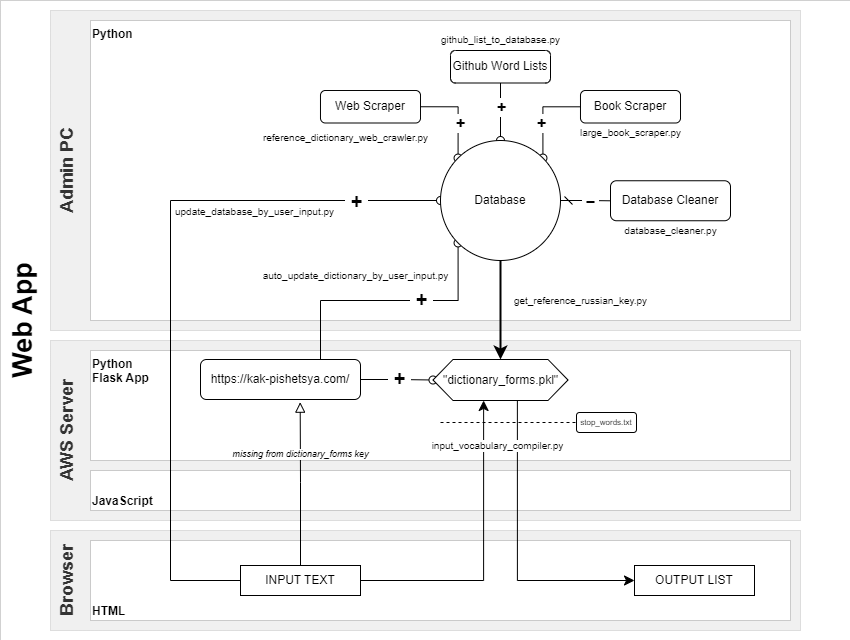

The diagram above was exported from draw.io. Its source (the exported page's mxGraphModel, read from the mxfile embedded in the PNG):
<mxGraphModel dx="2138" dy="1943" grid="1" gridSize="10" guides="1" tooltips="1" connect="1" arrows="1" fold="1" page="1" pageScale="1" pageWidth="827" pageHeight="1169" math="0" shadow="0">
  <root>
    <mxCell id="WIyWlLk6GJQsqaUBKTNV-0" />
    <mxCell id="WIyWlLk6GJQsqaUBKTNV-1" parent="WIyWlLk6GJQsqaUBKTNV-0" />
    <mxCell id="fLaEGiDTJYDlml7ja_-q-42" value="Web App" style="rounded=0;whiteSpace=wrap;html=1;strokeWidth=0;align=center;horizontal=0;verticalAlign=top;fontStyle=1;fontSize=27;" vertex="1" parent="WIyWlLk6GJQsqaUBKTNV-1">
      <mxGeometry x="-280" y="-30" width="850" height="640" as="geometry" />
    </mxCell>
    <mxCell id="fLaEGiDTJYDlml7ja_-q-56" value="Browser" style="rounded=0;whiteSpace=wrap;html=1;align=center;verticalAlign=top;fontStyle=1;horizontal=0;fontSize=18;fillColor=#f0f0f0;fontColor=#333333;strokeColor=#666666;strokeWidth=0;" vertex="1" parent="WIyWlLk6GJQsqaUBKTNV-1">
      <mxGeometry x="-230" y="500" width="750" height="100" as="geometry" />
    </mxCell>
    <mxCell id="fLaEGiDTJYDlml7ja_-q-49" value="Admin PC" style="rounded=0;whiteSpace=wrap;html=1;align=center;fillColor=#f0f0f0;strokeColor=#666666;verticalAlign=top;fontStyle=1;fontColor=#333333;horizontal=0;fontSize=18;strokeWidth=0;" vertex="1" parent="WIyWlLk6GJQsqaUBKTNV-1">
      <mxGeometry x="-230" y="-20" width="750" height="320" as="geometry" />
    </mxCell>
    <mxCell id="fLaEGiDTJYDlml7ja_-q-48" value="AWS Server" style="rounded=0;whiteSpace=wrap;html=1;align=center;verticalAlign=top;fontStyle=1;horizontal=0;fontSize=18;fillColor=#f0f0f0;fontColor=#333333;strokeColor=#666666;strokeWidth=0;" vertex="1" parent="WIyWlLk6GJQsqaUBKTNV-1">
      <mxGeometry x="-230" y="310" width="750" height="180" as="geometry" />
    </mxCell>
    <mxCell id="fLaEGiDTJYDlml7ja_-q-47" value="Python" style="rounded=0;whiteSpace=wrap;html=1;align=left;verticalAlign=top;fontStyle=1;strokeWidth=0;" vertex="1" parent="WIyWlLk6GJQsqaUBKTNV-1">
      <mxGeometry x="-190" y="-10" width="700" height="300" as="geometry" />
    </mxCell>
    <mxCell id="fLaEGiDTJYDlml7ja_-q-46" value="JavaScript" style="rounded=0;whiteSpace=wrap;html=1;align=left;verticalAlign=bottom;fontStyle=1;strokeWidth=0;" vertex="1" parent="WIyWlLk6GJQsqaUBKTNV-1">
      <mxGeometry x="-190" y="440" width="700" height="40" as="geometry" />
    </mxCell>
    <mxCell id="fLaEGiDTJYDlml7ja_-q-45" value="Python&lt;br&gt;Flask App" style="rounded=0;whiteSpace=wrap;html=1;align=left;verticalAlign=top;fontStyle=1;strokeWidth=0;" vertex="1" parent="WIyWlLk6GJQsqaUBKTNV-1">
      <mxGeometry x="-190" y="320" width="700" height="110" as="geometry" />
    </mxCell>
    <mxCell id="fLaEGiDTJYDlml7ja_-q-43" value="HTML" style="rounded=0;whiteSpace=wrap;html=1;align=left;verticalAlign=bottom;fontStyle=1;strokeWidth=0;" vertex="1" parent="WIyWlLk6GJQsqaUBKTNV-1">
      <mxGeometry x="-190" y="510" width="700" height="80" as="geometry" />
    </mxCell>
    <mxCell id="WIyWlLk6GJQsqaUBKTNV-2" value="" style="rounded=0;html=1;jettySize=auto;orthogonalLoop=1;fontSize=11;endArrow=oval;endFill=0;endSize=8;strokeWidth=1;shadow=0;labelBackgroundColor=none;edgeStyle=orthogonalEdgeStyle;entryX=1;entryY=0;entryDx=0;entryDy=0;" parent="WIyWlLk6GJQsqaUBKTNV-1" source="WIyWlLk6GJQsqaUBKTNV-3" target="fLaEGiDTJYDlml7ja_-q-8" edge="1">
      <mxGeometry relative="1" as="geometry">
        <mxPoint x="220" y="160" as="targetPoint" />
      </mxGeometry>
    </mxCell>
    <mxCell id="fLaEGiDTJYDlml7ja_-q-6" value="&amp;nbsp;+&amp;nbsp;" style="edgeLabel;html=1;align=center;verticalAlign=middle;resizable=0;points=[];fontSize=16;fontStyle=1" vertex="1" connectable="0" parent="WIyWlLk6GJQsqaUBKTNV-2">
      <mxGeometry x="0.1294" y="2" relative="1" as="geometry">
        <mxPoint x="-4" y="4" as="offset" />
      </mxGeometry>
    </mxCell>
    <mxCell id="WIyWlLk6GJQsqaUBKTNV-3" value="Book Scraper" style="rounded=1;whiteSpace=wrap;html=1;fontSize=12;glass=0;strokeWidth=1;shadow=0;" parent="WIyWlLk6GJQsqaUBKTNV-1" vertex="1">
      <mxGeometry x="300" y="60" width="100" height="32.5" as="geometry" />
    </mxCell>
    <mxCell id="WIyWlLk6GJQsqaUBKTNV-4" value="get_reference_russian_key.py" style="rounded=0;html=1;jettySize=auto;orthogonalLoop=1;fontSize=10;endArrow=classic;endFill=1;endSize=8;strokeWidth=2;shadow=0;labelBackgroundColor=default;edgeStyle=orthogonalEdgeStyle;exitX=0.5;exitY=1;exitDx=0;exitDy=0;entryX=0.5;entryY=0;entryDx=0;entryDy=0;" parent="WIyWlLk6GJQsqaUBKTNV-1" source="fLaEGiDTJYDlml7ja_-q-8" target="fLaEGiDTJYDlml7ja_-q-40" edge="1">
      <mxGeometry x="-0.1919" y="80" relative="1" as="geometry">
        <mxPoint as="offset" />
        <mxPoint x="220" y="240" as="sourcePoint" />
        <mxPoint x="220" y="319" as="targetPoint" />
      </mxGeometry>
    </mxCell>
    <mxCell id="WIyWlLk6GJQsqaUBKTNV-5" value="&amp;nbsp;–&amp;nbsp;" style="edgeStyle=orthogonalEdgeStyle;rounded=0;html=1;jettySize=auto;orthogonalLoop=1;fontSize=15;endArrow=none;endFill=0;endSize=8;strokeWidth=1;shadow=0;labelBackgroundColor=default;startArrow=dash;startFill=0;exitX=1;exitY=0.5;exitDx=0;exitDy=0;fontStyle=1" parent="WIyWlLk6GJQsqaUBKTNV-1" source="fLaEGiDTJYDlml7ja_-q-8" target="WIyWlLk6GJQsqaUBKTNV-7" edge="1">
      <mxGeometry x="0.2047" relative="1" as="geometry">
        <mxPoint as="offset" />
        <mxPoint x="270" y="200" as="sourcePoint" />
      </mxGeometry>
    </mxCell>
    <mxCell id="WIyWlLk6GJQsqaUBKTNV-7" value="Database Cleaner" style="rounded=1;whiteSpace=wrap;html=1;fontSize=12;glass=0;strokeWidth=1;shadow=0;" parent="WIyWlLk6GJQsqaUBKTNV-1" vertex="1">
      <mxGeometry x="330" y="150.25" width="120" height="40" as="geometry" />
    </mxCell>
    <mxCell id="WIyWlLk6GJQsqaUBKTNV-12" value="https://kak-pishetsya.com/" style="rounded=1;whiteSpace=wrap;html=1;fontSize=12;glass=0;strokeWidth=1;shadow=0;" parent="WIyWlLk6GJQsqaUBKTNV-1" vertex="1">
      <mxGeometry x="-80" y="329" width="160" height="40" as="geometry" />
    </mxCell>
    <mxCell id="fLaEGiDTJYDlml7ja_-q-0" value="Web Scraper" style="rounded=1;whiteSpace=wrap;html=1;fontSize=12;glass=0;strokeWidth=1;shadow=0;" vertex="1" parent="WIyWlLk6GJQsqaUBKTNV-1">
      <mxGeometry x="40" y="60" width="100" height="32.5" as="geometry" />
    </mxCell>
    <mxCell id="fLaEGiDTJYDlml7ja_-q-2" value="" style="rounded=0;html=1;jettySize=auto;orthogonalLoop=1;fontSize=11;endArrow=oval;endFill=0;endSize=8;strokeWidth=1;shadow=0;labelBackgroundColor=none;edgeStyle=orthogonalEdgeStyle;exitX=1;exitY=0.5;exitDx=0;exitDy=0;entryX=0;entryY=0;entryDx=0;entryDy=0;" edge="1" parent="WIyWlLk6GJQsqaUBKTNV-1" source="fLaEGiDTJYDlml7ja_-q-0" target="fLaEGiDTJYDlml7ja_-q-8">
      <mxGeometry relative="1" as="geometry">
        <mxPoint x="170" y="60" as="sourcePoint" />
        <mxPoint x="195" y="180" as="targetPoint" />
      </mxGeometry>
    </mxCell>
    <mxCell id="fLaEGiDTJYDlml7ja_-q-11" value="&amp;nbsp;+&amp;nbsp;" style="edgeLabel;html=1;align=center;verticalAlign=middle;resizable=0;points=[];fontSize=16;fontStyle=1" vertex="1" connectable="0" parent="fLaEGiDTJYDlml7ja_-q-2">
      <mxGeometry x="0.2495" y="2" relative="1" as="geometry">
        <mxPoint y="-2" as="offset" />
      </mxGeometry>
    </mxCell>
    <mxCell id="fLaEGiDTJYDlml7ja_-q-3" value="Github Word Lists" style="rounded=1;whiteSpace=wrap;html=1;fontSize=12;glass=0;strokeWidth=1;shadow=0;" vertex="1" parent="WIyWlLk6GJQsqaUBKTNV-1">
      <mxGeometry x="170" y="20" width="100" height="32.5" as="geometry" />
    </mxCell>
    <mxCell id="fLaEGiDTJYDlml7ja_-q-9" value="" style="rounded=0;html=1;jettySize=auto;orthogonalLoop=1;fontSize=11;endArrow=oval;endFill=0;endSize=8;strokeWidth=1;shadow=0;labelBackgroundColor=none;edgeStyle=orthogonalEdgeStyle;exitX=0.5;exitY=1;exitDx=0;exitDy=0;entryX=0.5;entryY=0;entryDx=0;entryDy=0;" edge="1" parent="WIyWlLk6GJQsqaUBKTNV-1" source="fLaEGiDTJYDlml7ja_-q-3" target="fLaEGiDTJYDlml7ja_-q-8">
      <mxGeometry relative="1" as="geometry">
        <mxPoint x="150" y="86" as="sourcePoint" />
        <mxPoint x="188" y="138" as="targetPoint" />
      </mxGeometry>
    </mxCell>
    <mxCell id="fLaEGiDTJYDlml7ja_-q-10" value="&amp;nbsp;+&amp;nbsp;" style="edgeLabel;html=1;align=center;verticalAlign=middle;resizable=0;points=[];fontSize=16;fontStyle=1" vertex="1" connectable="0" parent="fLaEGiDTJYDlml7ja_-q-9">
      <mxGeometry x="-0.1719" relative="1" as="geometry">
        <mxPoint as="offset" />
      </mxGeometry>
    </mxCell>
    <mxCell id="fLaEGiDTJYDlml7ja_-q-12" value="" style="rounded=0;html=1;jettySize=auto;orthogonalLoop=1;fontSize=11;endArrow=oval;endFill=0;endSize=8;strokeWidth=1;shadow=0;labelBackgroundColor=none;edgeStyle=orthogonalEdgeStyle;exitX=1;exitY=0.5;exitDx=0;exitDy=0;entryX=0;entryY=0.5;entryDx=0;entryDy=0;" edge="1" parent="WIyWlLk6GJQsqaUBKTNV-1" source="WIyWlLk6GJQsqaUBKTNV-12" target="fLaEGiDTJYDlml7ja_-q-40">
      <mxGeometry relative="1" as="geometry">
        <mxPoint x="60" y="210" as="sourcePoint" />
        <mxPoint x="150" y="334.5" as="targetPoint" />
      </mxGeometry>
    </mxCell>
    <mxCell id="fLaEGiDTJYDlml7ja_-q-13" value="&amp;nbsp;+&amp;nbsp;" style="edgeLabel;html=1;align=center;verticalAlign=middle;resizable=0;points=[];fontSize=20;fontStyle=1" vertex="1" connectable="0" parent="fLaEGiDTJYDlml7ja_-q-12">
      <mxGeometry x="0.2495" y="2" relative="1" as="geometry">
        <mxPoint x="-7" as="offset" />
      </mxGeometry>
    </mxCell>
    <mxCell id="fLaEGiDTJYDlml7ja_-q-14" value="reference_dictionary_web_crawler.py" style="text;html=1;align=center;verticalAlign=middle;resizable=0;points=[];autosize=1;strokeColor=none;fillColor=none;fontSize=10;labelBackgroundColor=default;" vertex="1" parent="WIyWlLk6GJQsqaUBKTNV-1">
      <mxGeometry x="-30" y="91.5" width="190" height="30" as="geometry" />
    </mxCell>
    <mxCell id="fLaEGiDTJYDlml7ja_-q-16" value="large_book_scraper.py" style="text;html=1;align=center;verticalAlign=middle;resizable=0;points=[];autosize=1;strokeColor=none;fillColor=none;fontSize=10;labelBackgroundColor=default;" vertex="1" parent="WIyWlLk6GJQsqaUBKTNV-1">
      <mxGeometry x="290" y="87" width="120" height="30" as="geometry" />
    </mxCell>
    <mxCell id="fLaEGiDTJYDlml7ja_-q-17" value="github_list_to_database.py" style="text;html=1;align=center;verticalAlign=middle;resizable=0;points=[];autosize=1;strokeColor=none;fillColor=none;fontSize=10;labelBackgroundColor=default;labelBorderColor=none;" vertex="1" parent="WIyWlLk6GJQsqaUBKTNV-1">
      <mxGeometry x="150" y="-6" width="140" height="30" as="geometry" />
    </mxCell>
    <mxCell id="fLaEGiDTJYDlml7ja_-q-18" value="database_cleaner.py" style="text;html=1;align=center;verticalAlign=middle;resizable=0;points=[];autosize=1;strokeColor=none;fillColor=none;fontSize=10;labelBackgroundColor=default;" vertex="1" parent="WIyWlLk6GJQsqaUBKTNV-1">
      <mxGeometry x="330" y="185.25" width="120" height="30" as="geometry" />
    </mxCell>
    <mxCell id="fLaEGiDTJYDlml7ja_-q-20" value="" style="rounded=0;html=1;jettySize=auto;orthogonalLoop=1;fontSize=11;endArrow=oval;endFill=0;endSize=8;strokeWidth=1;shadow=0;labelBackgroundColor=none;edgeStyle=orthogonalEdgeStyle;exitX=0.75;exitY=0;exitDx=0;exitDy=0;entryX=0;entryY=1;entryDx=0;entryDy=0;" edge="1" parent="WIyWlLk6GJQsqaUBKTNV-1" source="WIyWlLk6GJQsqaUBKTNV-12" target="fLaEGiDTJYDlml7ja_-q-8">
      <mxGeometry relative="1" as="geometry">
        <mxPoint x="-10" y="200" as="sourcePoint" />
        <mxPoint x="28" y="252" as="targetPoint" />
        <Array as="points">
          <mxPoint x="40" y="270" />
          <mxPoint x="178" y="270" />
        </Array>
      </mxGeometry>
    </mxCell>
    <mxCell id="fLaEGiDTJYDlml7ja_-q-21" value="&amp;nbsp;+&amp;nbsp;" style="edgeLabel;html=1;align=center;verticalAlign=middle;resizable=0;points=[];fontSize=20;fontStyle=1" vertex="1" connectable="0" parent="fLaEGiDTJYDlml7ja_-q-20">
      <mxGeometry x="0.2495" y="2" relative="1" as="geometry">
        <mxPoint as="offset" />
      </mxGeometry>
    </mxCell>
    <mxCell id="fLaEGiDTJYDlml7ja_-q-24" value="INPUT TEXT" style="rounded=0;whiteSpace=wrap;html=1;" vertex="1" parent="WIyWlLk6GJQsqaUBKTNV-1">
      <mxGeometry x="-40" y="535" width="120" height="30" as="geometry" />
    </mxCell>
    <mxCell id="fLaEGiDTJYDlml7ja_-q-25" value="OUTPUT LIST" style="rounded=0;whiteSpace=wrap;html=1;" vertex="1" parent="WIyWlLk6GJQsqaUBKTNV-1">
      <mxGeometry x="354" y="535" width="120" height="30" as="geometry" />
    </mxCell>
    <mxCell id="fLaEGiDTJYDlml7ja_-q-26" value="" style="rounded=0;html=1;jettySize=auto;orthogonalLoop=1;fontSize=11;endArrow=block;endFill=0;endSize=8;strokeWidth=1;shadow=0;labelBackgroundColor=none;edgeStyle=orthogonalEdgeStyle;exitX=0.5;exitY=0;exitDx=0;exitDy=0;entryX=0.623;entryY=1.067;entryDx=0;entryDy=0;entryPerimeter=0;" edge="1" parent="WIyWlLk6GJQsqaUBKTNV-1" source="fLaEGiDTJYDlml7ja_-q-24" target="WIyWlLk6GJQsqaUBKTNV-12">
      <mxGeometry relative="1" as="geometry">
        <mxPoint x="90" y="340" as="sourcePoint" />
        <mxPoint x="90" y="370" as="targetPoint" />
      </mxGeometry>
    </mxCell>
    <mxCell id="fLaEGiDTJYDlml7ja_-q-27" value="missing from dictionary_forms key" style="edgeLabel;html=1;align=center;verticalAlign=middle;resizable=0;points=[];fontStyle=2;fontSize=9;" vertex="1" connectable="0" parent="fLaEGiDTJYDlml7ja_-q-26">
      <mxGeometry x="0.2495" y="2" relative="1" as="geometry">
        <mxPoint x="2" y="-10" as="offset" />
      </mxGeometry>
    </mxCell>
    <mxCell id="fLaEGiDTJYDlml7ja_-q-30" value="" style="rounded=0;html=1;jettySize=auto;orthogonalLoop=1;fontSize=11;endArrow=classic;endFill=1;endSize=8;strokeWidth=1;shadow=0;labelBackgroundColor=none;edgeStyle=orthogonalEdgeStyle;exitX=1;exitY=0.5;exitDx=0;exitDy=0;entryX=0.375;entryY=1;entryDx=0;entryDy=0;" edge="1" parent="WIyWlLk6GJQsqaUBKTNV-1" source="fLaEGiDTJYDlml7ja_-q-24" target="fLaEGiDTJYDlml7ja_-q-40">
      <mxGeometry relative="1" as="geometry">
        <mxPoint x="30" y="440" as="sourcePoint" />
        <mxPoint x="160" y="470" as="targetPoint" />
      </mxGeometry>
    </mxCell>
    <mxCell id="fLaEGiDTJYDlml7ja_-q-32" value="" style="rounded=0;html=1;jettySize=auto;orthogonalLoop=1;fontSize=11;endArrow=classic;endFill=1;endSize=8;strokeWidth=1;shadow=0;labelBackgroundColor=none;edgeStyle=orthogonalEdgeStyle;entryX=0;entryY=0.5;entryDx=0;entryDy=0;exitX=0.625;exitY=1;exitDx=0;exitDy=0;" edge="1" parent="WIyWlLk6GJQsqaUBKTNV-1" source="fLaEGiDTJYDlml7ja_-q-40" target="fLaEGiDTJYDlml7ja_-q-25">
      <mxGeometry relative="1" as="geometry">
        <mxPoint x="280" y="470" as="sourcePoint" />
        <mxPoint x="170" y="470" as="targetPoint" />
      </mxGeometry>
    </mxCell>
    <mxCell id="fLaEGiDTJYDlml7ja_-q-33" value="" style="rounded=0;html=1;jettySize=auto;orthogonalLoop=1;fontSize=11;endArrow=oval;endFill=0;endSize=8;strokeWidth=1;shadow=0;labelBackgroundColor=none;edgeStyle=orthogonalEdgeStyle;exitX=0;exitY=0.5;exitDx=0;exitDy=0;entryX=0;entryY=0.5;entryDx=0;entryDy=0;" edge="1" parent="WIyWlLk6GJQsqaUBKTNV-1" source="fLaEGiDTJYDlml7ja_-q-24" target="fLaEGiDTJYDlml7ja_-q-8">
      <mxGeometry relative="1" as="geometry">
        <mxPoint x="50" y="320" as="sourcePoint" />
        <mxPoint x="188" y="232" as="targetPoint" />
        <Array as="points">
          <mxPoint x="-110" y="550" />
          <mxPoint x="-110" y="170" />
        </Array>
      </mxGeometry>
    </mxCell>
    <mxCell id="fLaEGiDTJYDlml7ja_-q-34" value="&amp;nbsp;+&amp;nbsp;" style="edgeLabel;html=1;align=center;verticalAlign=middle;resizable=0;points=[];fontSize=20;fontStyle=1;labelBackgroundColor=default;" vertex="1" connectable="0" parent="fLaEGiDTJYDlml7ja_-q-33">
      <mxGeometry x="0.2495" y="2" relative="1" as="geometry">
        <mxPoint x="185" y="2" as="offset" />
      </mxGeometry>
    </mxCell>
    <mxCell id="fLaEGiDTJYDlml7ja_-q-8" value="Database" style="ellipse;whiteSpace=wrap;html=1;" vertex="1" parent="WIyWlLk6GJQsqaUBKTNV-1">
      <mxGeometry x="160" y="110" width="120" height="120" as="geometry" />
    </mxCell>
    <mxCell id="fLaEGiDTJYDlml7ja_-q-38" value="stop_words.txt" style="rounded=1;whiteSpace=wrap;html=1;fontSize=8;glass=0;strokeWidth=1;shadow=0;" vertex="1" parent="WIyWlLk6GJQsqaUBKTNV-1">
      <mxGeometry x="296" y="382" width="60" height="20" as="geometry" />
    </mxCell>
    <mxCell id="fLaEGiDTJYDlml7ja_-q-39" value="" style="endArrow=none;dashed=1;html=1;strokeWidth=1;rounded=0;entryX=0;entryY=0.5;entryDx=0;entryDy=0;fontSize=5;" edge="1" parent="WIyWlLk6GJQsqaUBKTNV-1" target="fLaEGiDTJYDlml7ja_-q-38">
      <mxGeometry width="50" height="50" relative="1" as="geometry">
        <mxPoint x="160" y="392" as="sourcePoint" />
        <mxPoint x="316" y="381" as="targetPoint" />
      </mxGeometry>
    </mxCell>
    <mxCell id="fLaEGiDTJYDlml7ja_-q-40" value="&quot;dictionary_forms.pkl&quot;" style="shape=hexagon;perimeter=hexagonPerimeter2;whiteSpace=wrap;html=1;fixedSize=1;" vertex="1" parent="WIyWlLk6GJQsqaUBKTNV-1">
      <mxGeometry x="152.5" y="329" width="135" height="41" as="geometry" />
    </mxCell>
    <mxCell id="fLaEGiDTJYDlml7ja_-q-50" value="update_database_by_user_input.py" style="text;html=1;align=center;verticalAlign=middle;resizable=0;points=[];autosize=1;strokeColor=none;fillColor=none;fontSize=10;labelBackgroundColor=default;" vertex="1" parent="WIyWlLk6GJQsqaUBKTNV-1">
      <mxGeometry x="-116" y="166" width="180" height="30" as="geometry" />
    </mxCell>
    <mxCell id="fLaEGiDTJYDlml7ja_-q-51" value="input_vocabulary_compiler.py" style="text;html=1;align=center;verticalAlign=middle;resizable=0;points=[];autosize=1;strokeColor=none;fillColor=none;fontSize=10;labelBackgroundColor=default;" vertex="1" parent="WIyWlLk6GJQsqaUBKTNV-1">
      <mxGeometry x="137" y="400" width="160" height="30" as="geometry" />
    </mxCell>
    <mxCell id="fLaEGiDTJYDlml7ja_-q-53" value="auto_update_dictionary_by_user_input.py" style="text;html=1;align=center;verticalAlign=middle;resizable=0;points=[];autosize=1;strokeColor=none;fillColor=none;fontSize=10;labelBackgroundColor=default;" vertex="1" parent="WIyWlLk6GJQsqaUBKTNV-1">
      <mxGeometry x="-30" y="230" width="210" height="30" as="geometry" />
    </mxCell>
  </root>
</mxGraphModel>